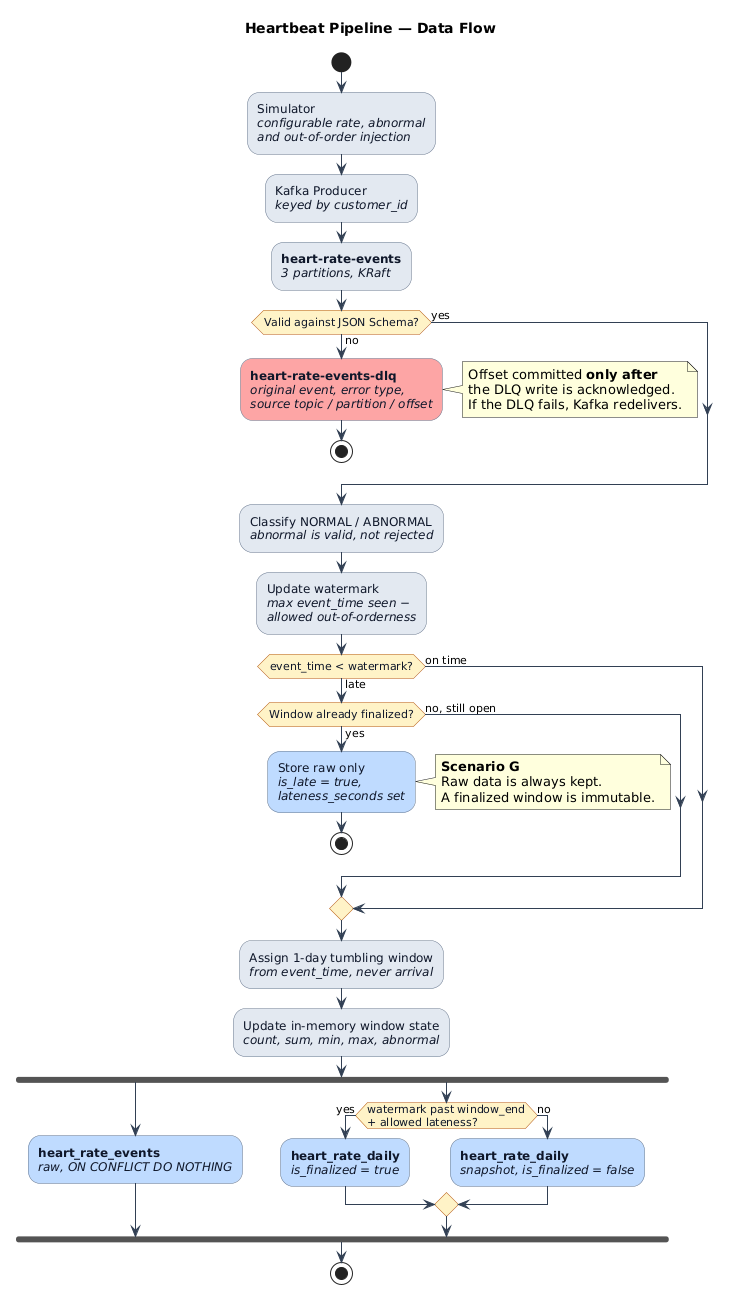

The diagram above was rendered by PlantUML. Its source (embedded in the PNG):
@startuml dataflow
title Heartbeat Pipeline — Data Flow

skinparam backgroundColor #FFFFFF
skinparam defaultFontName Helvetica
skinparam ArrowColor #334155
skinparam shadowing false

skinparam activity {
  BackgroundColor #E2E8F0
  BorderColor #64748B
  FontColor #0F172A
  DiamondBackgroundColor #FEF3C7
  DiamondBorderColor #B45309
}

start

:Simulator
//configurable rate, abnormal//
//and out-of-order injection//;

:Kafka Producer
//keyed by customer_id//;

:**heart-rate-events**
//3 partitions, KRaft//;

if (Valid against JSON Schema?) then (no)
  :**heart-rate-events-dlq**
  //original event, error type,//
  //source topic / partition / offset//; <<#FCA5A5>>
  note right
    Offset committed **only after**
    the DLQ write is acknowledged.
    If the DLQ fails, Kafka redelivers.
  end note
  stop
else (yes)
endif

:Classify NORMAL / ABNORMAL
//abnormal is valid, not rejected//;

:Update watermark
//max event_time seen −//
//allowed out-of-orderness//;

if (event_time < watermark?) then (late)
  if (Window already finalized?) then (yes)
    :Store raw only
    //is_late = true,//
    //lateness_seconds set//; <<#BFDBFE>>
    note right
      **Scenario G**
      Raw data is always kept.
      A finalized window is immutable.
    end note
    stop
  else (no, still open)
  endif
else (on time)
endif

:Assign 1-day tumbling window
//from event_time, never arrival//;

:Update in-memory window state
//count, sum, min, max, abnormal//;

fork
  :**heart_rate_events**
  //raw, ON CONFLICT DO NOTHING//; <<#BFDBFE>>
fork again
  if (watermark past window_end\n+ allowed lateness?) then (yes)
    :**heart_rate_daily**
    //is_finalized = true//; <<#BFDBFE>>
  else (no)
    :**heart_rate_daily**
    //snapshot, is_finalized = false//; <<#BFDBFE>>
  endif
end fork

stop

@enduml